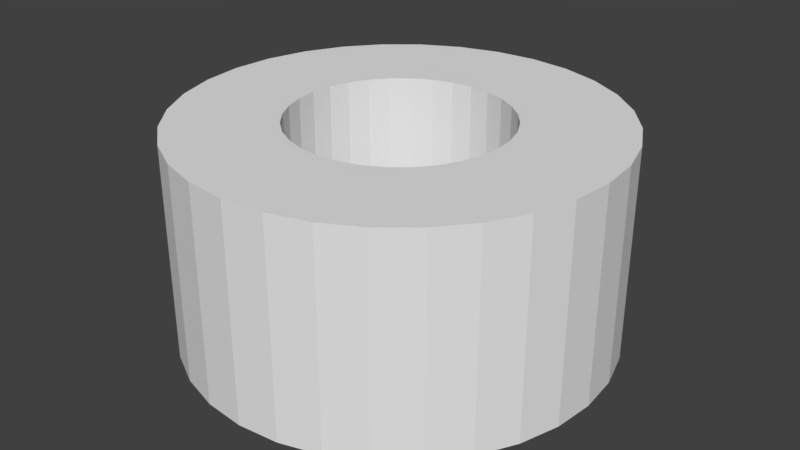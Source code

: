 # Source: Tube_Rough.blend  (saved by Blender 2.77.0; exported with 4.5.12 LTS)
import bpy
from mathutils import Matrix  # noqa: F401  (used for matrix-valued properties, if any)

bpy.ops.wm.read_factory_settings(use_empty=True)
scene = bpy.context.scene
scene.name = 'Scene'

# ---- collections
col_collection_1 = bpy.data.collections.new('Collection 1'); scene.collection.children.link(col_collection_1)

# ---- world
world_world = bpy.data.worlds.new('World'); scene.world = world_world
world_world.color = (0.05088, 0.05088, 0.05088)
world_world.use_sun_shadow = False
world_world.sun_shadow_jitter_overblur = 0.0
world_world.cycles.sampling_method = 'MANUAL'

# ---- meshes
me_cylinder_006 = bpy.data.meshes.new('Cylinder.006')
me_cylinder_006.from_pydata([(0.0, 1.0, -1.0), (0.0, 1.0, 1.0), (0.1951, 0.9808, 1.0), (0.1951, 0.9808, -1.0), (0.9239, -0.3827, -1.0), (0.8315, -0.5556, -1.0), (0.7071, -0.7071, -1.0), (0.5556, -0.8315, -1.0), (0.3827, -0.9239, -1.0), (0.1951, -0.9808, -1.0), (-3.258e-07, -1.0, -1.0), (-0.1951, -0.9808, -1.0), (-0.3827, -0.9239, -1.0), (-0.5556, -0.8315, -1.0), (-0.7071, -0.7071, -1.0), (-0.8315, -0.5556, -1.0), (-0.9239, -0.3827, -1.0), (-0.9808, -0.1951, -1.0), (-1.0, 9.656e-07, -1.0), (-0.5, 4.828e-07, -1.0), (-0.4904, -0.09754, -1.0), (-0.4619, -0.1913, -1.0), (-0.4157, -0.2778, -1.0), (-0.3536, -0.3536, -1.0), (-0.2778, -0.4157, -1.0), (-0.1913, -0.4619, -1.0), (-0.09755, -0.4904, -1.0), (-1.629e-07, -0.5, -1.0), (0.09755, -0.4904, -1.0), (0.1913, -0.4619, -1.0), (0.2778, -0.4157, -1.0), (0.3536, -0.3536, -1.0), (0.4157, -0.2778, -1.0), (0.4619, -0.1913, -1.0), (0.4904, -0.09755, -1.0), (0.5, 3.775e-08, -1.0), (0.4904, 0.09755, -1.0), (0.3827, 0.9239, -1.0), (0.5556, 0.8315, -1.0), (0.7071, 0.7071, -1.0), (0.8315, 0.5556, -1.0), (0.9239, 0.3827, -1.0), (0.9808, 0.1951, -1.0), (1.0, 7.55e-08, -1.0), (0.9808, -0.1951, -1.0), (0.4619, 0.1913, -1.0), (0.4157, 0.2778, -1.0), (0.3536, 0.3536, -1.0), (0.2778, 0.4157, -1.0), (0.1913, 0.4619, -1.0), (0.09755, 0.4904, -1.0), (0.0, 0.5, -1.0), (-0.09754, 0.4904, -1.0), (-0.1913, 0.4619, -1.0), (-0.2778, 0.4157, -1.0), (-0.3536, 0.3536, -1.0), (-0.4157, 0.2778, -1.0), (-0.4619, 0.1913, -1.0), (-0.4904, 0.09755, -1.0), (-0.9808, 0.1951, -1.0), (-0.9239, 0.3827, -1.0), (-0.8315, 0.5556, -1.0), (-0.7071, 0.7071, -1.0), (-0.5556, 0.8315, -1.0), (-0.3827, 0.9239, -1.0), (-0.1951, 0.9808, -1.0), (-0.1951, 0.9808, 1.0), (-0.3827, 0.9239, 1.0), (-0.5556, 0.8315, 1.0), (-0.7071, 0.7071, 1.0), (-0.8315, 0.5556, 1.0), (-0.9239, 0.3827, 1.0), (-0.9808, 0.1951, 1.0), (-1.0, 9.656e-07, 1.0), (-0.9808, -0.1951, 1.0), (-0.9239, -0.3827, 1.0), (-0.8315, -0.5556, 1.0), (-0.7071, -0.7071, 1.0), (-0.5556, -0.8315, 1.0), (-0.3827, -0.9239, 1.0), (-0.1951, -0.9808, 1.0), (-3.258e-07, -1.0, 1.0), (-1.629e-07, -0.5, 1.0), (-0.09755, -0.4904, 1.0), (-0.1913, -0.4619, 1.0), (-0.2778, -0.4157, 1.0), (-0.3536, -0.3536, 1.0), (-0.4157, -0.2778, 1.0), (-0.4619, -0.1913, 1.0), (-0.4904, -0.09754, 1.0), (-0.5, 4.828e-07, 1.0), (-0.4904, 0.09755, 1.0), (-0.4619, 0.1913, 1.0), (-0.4157, 0.2778, 1.0), (-0.3536, 0.3536, 1.0), (-0.2778, 0.4157, 1.0), (-0.1913, 0.4619, 1.0), (-0.09754, 0.4904, 1.0), (0.0, 0.5, 1.0), (0.09755, 0.4904, 1.0), (0.1913, 0.4619, 1.0), (0.2778, 0.4157, 1.0), (0.3536, 0.3536, 1.0), (0.4157, 0.2778, 1.0), (0.4619, 0.1913, 1.0), (0.4904, 0.09755, 1.0), (0.5, 3.775e-08, 1.0), (0.4904, -0.09755, 1.0), (0.4619, -0.1913, 1.0), (0.4157, -0.2778, 1.0), (0.3536, -0.3536, 1.0), (0.2778, -0.4157, 1.0), (0.1913, -0.4619, 1.0), (0.09755, -0.4904, 1.0), (0.1951, -0.9808, 1.0), (0.3827, -0.9239, 1.0), (0.5556, -0.8315, 1.0), (0.7071, -0.7071, 1.0), (0.8315, -0.5556, 1.0), (0.9239, -0.3827, 1.0), (0.9808, -0.1951, 1.0), (1.0, 7.55e-08, 1.0), (0.9808, 0.1951, 1.0), (0.9239, 0.3827, 1.0), (0.8315, 0.5556, 1.0), (0.7071, 0.7071, 1.0), (0.5556, 0.8315, 1.0), (0.3827, 0.9239, 1.0)], [], [(0, 1, 2, 3), (4, 5, 6, 7, 8, 9, 10, 11, 12, 13, 14, 15, 16, 17, 18, 19, 20, 21, 22, 23, 24, 25, 26, 27, 28, 29, 30, 31, 32, 33, 34, 35, 36), (0, 3, 37, 38, 39, 40, 41, 42, 43, 44, 4, 36, 45, 46, 47, 48, 49, 50, 51, 52, 53, 54, 55, 56, 57, 58, 19, 18, 59, 60, 61, 62, 63, 64, 65), (65, 66, 1, 0), (1, 66, 67, 68, 69, 70, 71, 72, 73, 74, 75, 76, 77, 78, 79, 80, 81, 82, 83, 84, 85, 86, 87, 88, 89, 90, 91, 92, 93, 94, 95, 96, 97, 98, 99), (1, 99, 100, 101, 102, 103, 104, 105, 106, 107, 108, 109, 110, 111, 112, 113, 82, 81, 114, 115, 116, 117, 118, 119, 120, 121, 122, 123, 124, 125, 126, 127, 2), (3, 2, 127, 37), (37, 127, 126, 38), (38, 126, 125, 39), (39, 125, 124, 40), (40, 124, 123, 41), (41, 123, 122, 42), (42, 122, 121, 43), (43, 121, 120, 44), (44, 120, 119, 4), (4, 119, 118, 5), (5, 118, 117, 6), (6, 117, 116, 7), (7, 116, 115, 8), (8, 115, 114, 9), (9, 114, 81, 10), (10, 81, 80, 11), (11, 80, 79, 12), (12, 79, 78, 13), (13, 78, 77, 14), (14, 77, 76, 15), (15, 76, 75, 16), (16, 75, 74, 17), (17, 74, 73, 18), (18, 73, 72, 59), (59, 72, 71, 60), (60, 71, 70, 61), (61, 70, 69, 62), (62, 69, 68, 63), (63, 68, 67, 64), (64, 67, 66, 65), (51, 50, 99, 98), (52, 51, 98, 97), (50, 49, 100, 99), (53, 52, 97, 96), (49, 48, 101, 100), (54, 53, 96, 95), (48, 47, 102, 101), (55, 54, 95, 94), (47, 46, 103, 102), (56, 55, 94, 93), (46, 45, 104, 103), (57, 56, 93, 92), (45, 36, 105, 104), (58, 57, 92, 91), (36, 35, 106, 105), (19, 58, 91, 90), (35, 34, 107, 106), (20, 19, 90, 89), (34, 33, 108, 107), (21, 20, 89, 88), (33, 32, 109, 108), (22, 21, 88, 87), (32, 31, 110, 109), (23, 22, 87, 86), (31, 30, 111, 110), (24, 23, 86, 85), (30, 29, 112, 111), (25, 24, 85, 84), (29, 28, 113, 112), (26, 25, 84, 83), (28, 27, 82, 113), (27, 26, 83, 82)])
me_cylinder_006.use_remesh_preserve_volume = False
me_cylinder_006.use_remesh_preserve_attributes = False
me_cylinder_006.use_mirror_vertex_groups = False
me_cylinder_006.update()

# ---- objects
ob_cylinder_001 = bpy.data.objects.new('Cylinder.001', me_cylinder_006)

# ---- transforms, parenting, visibility, modifiers, constraints
ob_cylinder_001.location = (0.0, 0.0, 0.0)
ob_cylinder_001.scale = (2.0, 2.0, 1.0)
ob_cylinder_001.lineart.crease_threshold = 0.0

# ---- collection membership
col_collection_1.objects.link(ob_cylinder_001)

# ---- scene / render settings (as saved in the file)
scene.frame_start = 1; scene.frame_end = 250; scene.frame_set(1)
scene.render.engine = 'BLENDER_EEVEE_NEXT'
scene.render.resolution_percentage = 50
scene.render.dither_intensity = 0.0
scene.cycles.use_denoising = False
scene.cycles.samples = 128
scene.cycles.sampling_pattern = 'TABULATED_SOBOL'
scene.cycles.light_sampling_threshold = 0.0
scene.cycles.use_adaptive_sampling = False
scene.cycles.use_light_tree = False
scene.cycles.blur_glossy = 0.0
scene.cycles.sample_clamp_indirect = 0.0
scene.view_settings.view_transform = 'Standard'
bpy.context.view_layer.update()

# ---- added for rendering (the .blend has no active camera and no usable light): camera, sun
cam_auto = bpy.data.cameras.new('AutoCamera')
cam_auto.lens = 50.0
cam_auto.sensor_width = 36.0
cam_auto.clip_end = 1000.0
ob_auto_camera = bpy.data.objects.new('AutoCamera', cam_auto)
scene.collection.objects.link(ob_auto_camera)
ob_auto_camera.location = (5.55135, -6.66162, 4.44108)
ob_auto_camera.rotation_euler = (1.09748, -7.21219e-08, 0.694738)
scene.camera = ob_auto_camera
light_auto_sun = bpy.data.lights.new('AutoSun', 'SUN')
light_auto_sun.energy = 3.0
light_auto_sun.angle = 0.0523599
ob_auto_sun = bpy.data.objects.new('AutoSun', light_auto_sun)
scene.collection.objects.link(ob_auto_sun)
ob_auto_sun.rotation_euler = (0.872665, 0.174533, 0.523599)
bpy.context.view_layer.update()

